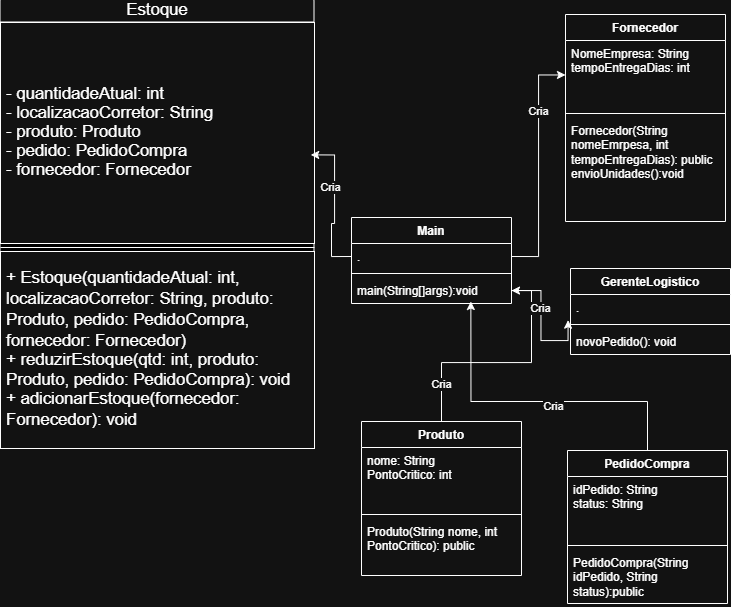

The diagram above was exported from draw.io. Its source (the exported page's mxGraphModel, read from the mxfile embedded in the PNG):
<mxGraphModel dx="1475" dy="796" grid="0" gridSize="10" guides="1" tooltips="1" connect="1" arrows="1" fold="1" page="1" pageScale="1" pageWidth="827" pageHeight="1169" math="0" shadow="0">
  <root>
    <mxCell id="0" />
    <mxCell id="1" parent="0" />
    <mxCell id="tMXskmAI4ShH2AciM-Of-88" parent="1" style="html=1;overflow=block;blockSpacing=1;swimlane;childLayout=stackLayout;horizontal=1;horizontalStack=0;resizeParent=1;resizeParentMax=0;resizeLast=0;collapsible=0;fontStyle=0;marginBottom=0;swimlaneFillColor=#unset;startSize=25;whiteSpace=wrap;fontSize=16.7;spacing=0;rounded=1;absoluteArcSize=1;arcSize=9;strokeWidth=NaN;" value="Estoque" vertex="1">
      <mxGeometry height="451" width="314" x="60" y="28" as="geometry" />
    </mxCell>
    <mxCell id="tMXskmAI4ShH2AciM-Of-89" parent="tMXskmAI4ShH2AciM-Of-88" style="part=1;html=1;resizeHeight=0;verticalAlign=middle;spacingLeft=4;spacingRight=4;overflow=hidden;rotatable=0;points=[[0,0.5],[1,0.5]];portConstraint=eastwest;swimlaneFillColor=#unset;whiteSpace=wrap;fontSize=16.7;align=left;" value="&lt;div style=&quot;display: flex; justify-content: flex-start; text-align: left; align-items: baseline; font-size: 0; line-height: 1.25;margin-top: -2px;&quot;&gt;&lt;span&gt;&lt;span style=&quot;font-size:16.7px;&quot;&gt;- quantidadeAtual: int&#10;&lt;/span&gt;&lt;/span&gt;&lt;/div&gt;&lt;div style=&quot;display: flex; justify-content: flex-start; text-align: left; align-items: baseline; font-size: 0; line-height: 1.25;margin-top: -2px;&quot;&gt;&lt;span&gt;&lt;span style=&quot;font-size:16.7px;&quot;&gt;- localizacaoCorretor: String&#10;&lt;/span&gt;&lt;/span&gt;&lt;/div&gt;&lt;div style=&quot;display: flex; justify-content: flex-start; text-align: left; align-items: baseline; font-size: 0; line-height: 1.25;margin-top: -2px;&quot;&gt;&lt;span&gt;&lt;span style=&quot;font-size:16.7px;&quot;&gt;- produto: Produto&#10;&lt;/span&gt;&lt;/span&gt;&lt;/div&gt;&lt;div style=&quot;display: flex; justify-content: flex-start; text-align: left; align-items: baseline; font-size: 0; line-height: 1.25;margin-top: -2px;&quot;&gt;&lt;span&gt;&lt;span style=&quot;font-size:16.7px;&quot;&gt;- pedido: PedidoCompra&#10;&lt;/span&gt;&lt;/span&gt;&lt;/div&gt;&lt;div style=&quot;display: flex; justify-content: flex-start; text-align: left; align-items: baseline; font-size: 0; line-height: 1.25;margin-top: -2px;&quot;&gt;&lt;span&gt;&lt;span style=&quot;font-size:16.7px;&quot;&gt;- fornecedor: Fornecedor&lt;/span&gt;&lt;/span&gt;&lt;/div&gt;" vertex="1">
      <mxGeometry height="221" width="314" y="25" as="geometry" />
    </mxCell>
    <mxCell id="tMXskmAI4ShH2AciM-Of-90" parent="tMXskmAI4ShH2AciM-Of-88" style="line;strokeWidth=1;fillColor=none;align=left;verticalAlign=middle;spacingTop=-1;spacingLeft=3;spacingRight=3;rotatable=0;labelPosition=right;points=[];portConstraint=eastwest;" value="" vertex="1">
      <mxGeometry height="8" width="314" y="246" as="geometry" />
    </mxCell>
    <mxCell id="tMXskmAI4ShH2AciM-Of-91" parent="tMXskmAI4ShH2AciM-Of-88" style="part=1;resizeHeight=0;align=left;verticalAlign=middle;spacingLeft=4;spacingRight=4;rotatable=0;points=[[0,0.5],[1,0.5]];portConstraint=eastwest;swimlaneFillColor=#unset;whiteSpace=wrap;overflow=block;blockSpacing=1;html=1;fontSize=13;" value="&lt;div style=&quot;display: flex; justify-content: flex-start; text-align: left; align-items: baseline; font-size: 0; line-height: 1.25;margin-top: -2px;&quot;&gt;&lt;span&gt;&lt;span style=&quot;font-size:16.7px;&quot;&gt;+ Estoque(quantidadeAtual: int, localizacaoCorretor: String, produto: Produto, pedido: PedidoCompra, fornecedor: Fornecedor)&lt;br&gt;&lt;/span&gt;&lt;/span&gt;&lt;/div&gt;&lt;div style=&quot;display: flex; justify-content: flex-start; text-align: left; align-items: baseline; font-size: 0; line-height: 1.25;margin-top: -2px;&quot;&gt;&lt;span&gt;&lt;span style=&quot;font-size:16.7px;&quot;&gt;&lt;br&gt;&lt;/span&gt;&lt;/span&gt;&lt;span&gt;&lt;span style=&quot;font-size:16.7px;&quot;&gt;&lt;br&gt;&lt;/span&gt;&lt;/span&gt;&lt;span&gt;&lt;span style=&quot;font-size:16.7px;&quot;&gt;+ reduzirEstoque(qtd: int, produto: Produto, pedido: PedidoCompra): void&lt;br&gt;&lt;/span&gt;&lt;/span&gt;&lt;/div&gt;&lt;div style=&quot;display: flex; justify-content: flex-start; text-align: left; align-items: baseline; font-size: 0; line-height: 1.25;margin-top: -2px;&quot;&gt;&lt;span&gt;&lt;span style=&quot;font-size:16.7px;&quot;&gt;+ adicionarEstoque(fornecedor: Fornecedor): void&lt;/span&gt;&lt;/span&gt;&lt;/div&gt;" vertex="1">
      <mxGeometry height="197" width="314" y="254" as="geometry" />
    </mxCell>
    <mxCell id="tMXskmAI4ShH2AciM-Of-93" parent="1" style="swimlane;fontStyle=1;align=center;verticalAlign=top;childLayout=stackLayout;horizontal=1;startSize=26;horizontalStack=0;resizeParent=1;resizeParentMax=0;resizeLast=0;collapsible=1;marginBottom=0;whiteSpace=wrap;html=1;" value="Fornecedor" vertex="1">
      <mxGeometry height="207" width="160" x="625" y="45" as="geometry" />
    </mxCell>
    <mxCell id="tMXskmAI4ShH2AciM-Of-94" parent="tMXskmAI4ShH2AciM-Of-93" style="text;strokeColor=none;fillColor=none;align=left;verticalAlign=top;spacingLeft=4;spacingRight=4;overflow=hidden;rotatable=0;points=[[0,0.5],[1,0.5]];portConstraint=eastwest;whiteSpace=wrap;html=1;" value="NomeEmpresa: String&lt;div&gt;tempoEntregaDias: int&lt;/div&gt;" vertex="1">
      <mxGeometry height="69" width="160" y="26" as="geometry" />
    </mxCell>
    <mxCell id="tMXskmAI4ShH2AciM-Of-95" parent="tMXskmAI4ShH2AciM-Of-93" style="line;strokeWidth=1;fillColor=none;align=left;verticalAlign=middle;spacingTop=-1;spacingLeft=3;spacingRight=3;rotatable=0;labelPosition=right;points=[];portConstraint=eastwest;strokeColor=inherit;" value="" vertex="1">
      <mxGeometry height="8" width="160" y="95" as="geometry" />
    </mxCell>
    <mxCell id="tMXskmAI4ShH2AciM-Of-96" parent="tMXskmAI4ShH2AciM-Of-93" style="text;strokeColor=none;fillColor=none;align=left;verticalAlign=top;spacingLeft=4;spacingRight=4;overflow=hidden;rotatable=0;points=[[0,0.5],[1,0.5]];portConstraint=eastwest;whiteSpace=wrap;html=1;" value="Fornecedor(String nomeEmrpesa, int tempoEntregaDias): public&lt;div&gt;envioUnidades():void&lt;/div&gt;" vertex="1">
      <mxGeometry height="104" width="160" y="103" as="geometry" />
    </mxCell>
    <mxCell id="tMXskmAI4ShH2AciM-Of-97" parent="1" style="swimlane;fontStyle=1;align=center;verticalAlign=top;childLayout=stackLayout;horizontal=1;startSize=26;horizontalStack=0;resizeParent=1;resizeParentMax=0;resizeLast=0;collapsible=1;marginBottom=0;whiteSpace=wrap;html=1;" value="GerenteLogistico" vertex="1">
      <mxGeometry height="86" width="160" x="630" y="299" as="geometry" />
    </mxCell>
    <mxCell id="tMXskmAI4ShH2AciM-Of-98" parent="tMXskmAI4ShH2AciM-Of-97" style="text;strokeColor=none;fillColor=none;align=left;verticalAlign=top;spacingLeft=4;spacingRight=4;overflow=hidden;rotatable=0;points=[[0,0.5],[1,0.5]];portConstraint=eastwest;whiteSpace=wrap;html=1;" value="." vertex="1">
      <mxGeometry height="26" width="160" y="26" as="geometry" />
    </mxCell>
    <mxCell id="tMXskmAI4ShH2AciM-Of-99" parent="tMXskmAI4ShH2AciM-Of-97" style="line;strokeWidth=1;fillColor=none;align=left;verticalAlign=middle;spacingTop=-1;spacingLeft=3;spacingRight=3;rotatable=0;labelPosition=right;points=[];portConstraint=eastwest;strokeColor=inherit;" value="" vertex="1">
      <mxGeometry height="8" width="160" y="52" as="geometry" />
    </mxCell>
    <mxCell id="tMXskmAI4ShH2AciM-Of-100" parent="tMXskmAI4ShH2AciM-Of-97" style="text;strokeColor=none;fillColor=none;align=left;verticalAlign=top;spacingLeft=4;spacingRight=4;overflow=hidden;rotatable=0;points=[[0,0.5],[1,0.5]];portConstraint=eastwest;whiteSpace=wrap;html=1;" value="novoPedido(): void" vertex="1">
      <mxGeometry height="26" width="160" y="60" as="geometry" />
    </mxCell>
    <mxCell id="tMXskmAI4ShH2AciM-Of-101" parent="1" style="swimlane;fontStyle=1;align=center;verticalAlign=top;childLayout=stackLayout;horizontal=1;startSize=26;horizontalStack=0;resizeParent=1;resizeParentMax=0;resizeLast=0;collapsible=1;marginBottom=0;whiteSpace=wrap;html=1;" value="Main" vertex="1">
      <mxGeometry height="86" width="160" x="411" y="248" as="geometry" />
    </mxCell>
    <mxCell id="tMXskmAI4ShH2AciM-Of-102" parent="tMXskmAI4ShH2AciM-Of-101" style="text;strokeColor=none;fillColor=none;align=left;verticalAlign=top;spacingLeft=4;spacingRight=4;overflow=hidden;rotatable=0;points=[[0,0.5],[1,0.5]];portConstraint=eastwest;whiteSpace=wrap;html=1;" value="." vertex="1">
      <mxGeometry height="26" width="160" y="26" as="geometry" />
    </mxCell>
    <mxCell id="tMXskmAI4ShH2AciM-Of-103" parent="tMXskmAI4ShH2AciM-Of-101" style="line;strokeWidth=1;fillColor=none;align=left;verticalAlign=middle;spacingTop=-1;spacingLeft=3;spacingRight=3;rotatable=0;labelPosition=right;points=[];portConstraint=eastwest;strokeColor=inherit;" value="" vertex="1">
      <mxGeometry height="8" width="160" y="52" as="geometry" />
    </mxCell>
    <mxCell id="tMXskmAI4ShH2AciM-Of-104" parent="tMXskmAI4ShH2AciM-Of-101" style="text;strokeColor=none;fillColor=none;align=left;verticalAlign=top;spacingLeft=4;spacingRight=4;overflow=hidden;rotatable=0;points=[[0,0.5],[1,0.5]];portConstraint=eastwest;whiteSpace=wrap;html=1;" value="main(String[]args):void" vertex="1">
      <mxGeometry height="26" width="160" y="60" as="geometry" />
    </mxCell>
    <mxCell id="tMXskmAI4ShH2AciM-Of-122" edge="1" parent="1" source="tMXskmAI4ShH2AciM-Of-105" style="edgeStyle=orthogonalEdgeStyle;rounded=0;orthogonalLoop=1;jettySize=auto;html=1;exitX=0.5;exitY=0;exitDx=0;exitDy=0;entryX=0.746;entryY=0.923;entryDx=0;entryDy=0;entryPerimeter=0;" target="tMXskmAI4ShH2AciM-Of-104">
      <mxGeometry relative="1" as="geometry">
        <Array as="points">
          <mxPoint x="707" y="432" />
          <mxPoint x="530" y="432" />
        </Array>
        <mxPoint x="530.3333333333333" y="349.33333333333326" as="targetPoint" />
      </mxGeometry>
    </mxCell>
    <mxCell id="tMXskmAI4ShH2AciM-Of-123" connectable="0" parent="tMXskmAI4ShH2AciM-Of-122" style="edgeLabel;html=1;align=center;verticalAlign=middle;resizable=0;points=[];" value="Cria" vertex="1">
      <mxGeometry relative="1" x="-0.1133" y="4" as="geometry">
        <mxPoint as="offset" />
      </mxGeometry>
    </mxCell>
    <mxCell id="tMXskmAI4ShH2AciM-Of-105" parent="1" style="swimlane;fontStyle=1;align=center;verticalAlign=top;childLayout=stackLayout;horizontal=1;startSize=26;horizontalStack=0;resizeParent=1;resizeParentMax=0;resizeLast=0;collapsible=1;marginBottom=0;whiteSpace=wrap;html=1;" value="PedidoCompra" vertex="1">
      <mxGeometry height="153" width="160" x="627" y="481" as="geometry" />
    </mxCell>
    <mxCell id="tMXskmAI4ShH2AciM-Of-106" parent="tMXskmAI4ShH2AciM-Of-105" style="text;strokeColor=none;fillColor=none;align=left;verticalAlign=top;spacingLeft=4;spacingRight=4;overflow=hidden;rotatable=0;points=[[0,0.5],[1,0.5]];portConstraint=eastwest;whiteSpace=wrap;html=1;" value="idPedido: String&lt;div&gt;status: String&lt;br&gt;&lt;div&gt;&lt;br&gt;&lt;/div&gt;&lt;/div&gt;" vertex="1">
      <mxGeometry height="65" width="160" y="26" as="geometry" />
    </mxCell>
    <mxCell id="tMXskmAI4ShH2AciM-Of-107" parent="tMXskmAI4ShH2AciM-Of-105" style="line;strokeWidth=1;fillColor=none;align=left;verticalAlign=middle;spacingTop=-1;spacingLeft=3;spacingRight=3;rotatable=0;labelPosition=right;points=[];portConstraint=eastwest;strokeColor=inherit;" value="" vertex="1">
      <mxGeometry height="8" width="160" y="91" as="geometry" />
    </mxCell>
    <mxCell id="tMXskmAI4ShH2AciM-Of-108" parent="tMXskmAI4ShH2AciM-Of-105" style="text;strokeColor=none;fillColor=none;align=left;verticalAlign=top;spacingLeft=4;spacingRight=4;overflow=hidden;rotatable=0;points=[[0,0.5],[1,0.5]];portConstraint=eastwest;whiteSpace=wrap;html=1;" value="PedidoCompra(String idPedido, String status):public" vertex="1">
      <mxGeometry height="54" width="160" y="99" as="geometry" />
    </mxCell>
    <mxCell id="tMXskmAI4ShH2AciM-Of-120" edge="1" parent="1" source="tMXskmAI4ShH2AciM-Of-109" style="edgeStyle=orthogonalEdgeStyle;rounded=0;orthogonalLoop=1;jettySize=auto;html=1;exitX=0.5;exitY=0;exitDx=0;exitDy=0;" target="tMXskmAI4ShH2AciM-Of-104">
      <mxGeometry relative="1" as="geometry" />
    </mxCell>
    <mxCell id="tMXskmAI4ShH2AciM-Of-121" connectable="0" parent="tMXskmAI4ShH2AciM-Of-120" style="edgeLabel;html=1;align=center;verticalAlign=middle;resizable=0;points=[];" value="Cria" vertex="1">
      <mxGeometry relative="1" x="-0.6901" y="1" as="geometry">
        <mxPoint as="offset" />
      </mxGeometry>
    </mxCell>
    <mxCell id="tMXskmAI4ShH2AciM-Of-109" parent="1" style="swimlane;fontStyle=1;align=center;verticalAlign=top;childLayout=stackLayout;horizontal=1;startSize=26;horizontalStack=0;resizeParent=1;resizeParentMax=0;resizeLast=0;collapsible=1;marginBottom=0;whiteSpace=wrap;html=1;" value="Produto" vertex="1">
      <mxGeometry height="154" width="160" x="421" y="452" as="geometry" />
    </mxCell>
    <mxCell id="tMXskmAI4ShH2AciM-Of-110" parent="tMXskmAI4ShH2AciM-Of-109" style="text;strokeColor=none;fillColor=none;align=left;verticalAlign=top;spacingLeft=4;spacingRight=4;overflow=hidden;rotatable=0;points=[[0,0.5],[1,0.5]];portConstraint=eastwest;whiteSpace=wrap;html=1;" value="nome: String&lt;div&gt;PontoCritico: int&lt;/div&gt;" vertex="1">
      <mxGeometry height="63" width="160" y="26" as="geometry" />
    </mxCell>
    <mxCell id="tMXskmAI4ShH2AciM-Of-111" parent="tMXskmAI4ShH2AciM-Of-109" style="line;strokeWidth=1;fillColor=none;align=left;verticalAlign=middle;spacingTop=-1;spacingLeft=3;spacingRight=3;rotatable=0;labelPosition=right;points=[];portConstraint=eastwest;strokeColor=inherit;" value="" vertex="1">
      <mxGeometry height="8" width="160" y="89" as="geometry" />
    </mxCell>
    <mxCell id="tMXskmAI4ShH2AciM-Of-112" parent="tMXskmAI4ShH2AciM-Of-109" style="text;strokeColor=none;fillColor=none;align=left;verticalAlign=top;spacingLeft=4;spacingRight=4;overflow=hidden;rotatable=0;points=[[0,0.5],[1,0.5]];portConstraint=eastwest;whiteSpace=wrap;html=1;" value="Produto(String nome, int PontoCritico): public" vertex="1">
      <mxGeometry height="57" width="160" y="97" as="geometry" />
    </mxCell>
    <mxCell id="tMXskmAI4ShH2AciM-Of-113" edge="1" parent="1" source="tMXskmAI4ShH2AciM-Of-102" style="edgeStyle=orthogonalEdgeStyle;rounded=0;orthogonalLoop=1;jettySize=auto;html=1;exitX=0;exitY=0.5;exitDx=0;exitDy=0;entryX=0.988;entryY=0.599;entryDx=0;entryDy=0;entryPerimeter=0;" target="tMXskmAI4ShH2AciM-Of-89">
      <mxGeometry relative="1" as="geometry" />
    </mxCell>
    <mxCell id="tMXskmAI4ShH2AciM-Of-114" connectable="0" parent="tMXskmAI4ShH2AciM-Of-113" style="edgeLabel;html=1;align=center;verticalAlign=middle;resizable=0;points=[];" value="Cria" vertex="1">
      <mxGeometry relative="1" x="0.2498" y="5" as="geometry">
        <mxPoint y="1" as="offset" />
      </mxGeometry>
    </mxCell>
    <mxCell id="tMXskmAI4ShH2AciM-Of-115" edge="1" parent="1" source="tMXskmAI4ShH2AciM-Of-102" style="edgeStyle=orthogonalEdgeStyle;rounded=0;orthogonalLoop=1;jettySize=auto;html=1;exitX=1;exitY=0.5;exitDx=0;exitDy=0;" target="tMXskmAI4ShH2AciM-Of-94">
      <mxGeometry relative="1" as="geometry" />
    </mxCell>
    <mxCell id="tMXskmAI4ShH2AciM-Of-116" connectable="0" parent="tMXskmAI4ShH2AciM-Of-115" style="edgeLabel;html=1;align=center;verticalAlign=middle;resizable=0;points=[];" value="Cria" vertex="1">
      <mxGeometry relative="1" x="0.4669" y="1" as="geometry">
        <mxPoint y="1" as="offset" />
      </mxGeometry>
    </mxCell>
    <mxCell id="tMXskmAI4ShH2AciM-Of-117" edge="1" parent="1" source="tMXskmAI4ShH2AciM-Of-104" style="edgeStyle=orthogonalEdgeStyle;rounded=0;orthogonalLoop=1;jettySize=auto;html=1;exitX=1;exitY=0.5;exitDx=0;exitDy=0;entryX=-0.015;entryY=0.987;entryDx=0;entryDy=0;entryPerimeter=0;" target="tMXskmAI4ShH2AciM-Of-98">
      <mxGeometry relative="1" as="geometry" />
    </mxCell>
    <mxCell id="tMXskmAI4ShH2AciM-Of-118" connectable="0" parent="tMXskmAI4ShH2AciM-Of-117" style="edgeLabel;html=1;align=center;verticalAlign=middle;resizable=0;points=[];" value="Cria" vertex="1">
      <mxGeometry relative="1" x="-0.2584" y="-1" as="geometry">
        <mxPoint as="offset" />
      </mxGeometry>
    </mxCell>
  </root>
</mxGraphModel>